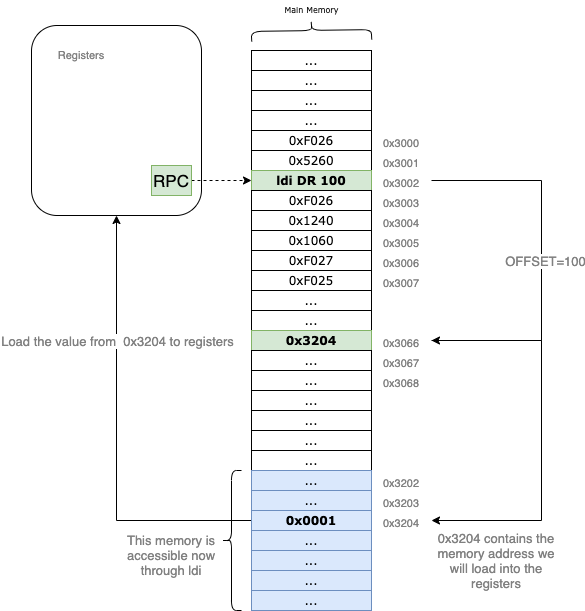

The diagram above was exported from draw.io. Its source (the exported page's mxGraphModel, read from the mxfile embedded in the PNG):
<mxGraphModel dx="1106" dy="892" grid="1" gridSize="10" guides="1" tooltips="1" connect="1" arrows="1" fold="1" page="1" pageScale="1" pageWidth="827" pageHeight="1169" math="0" shadow="0">
  <root>
    <mxCell id="0" />
    <mxCell id="1" parent="0" />
    <mxCell id="kuVhOhOTqHIjEQhxnR2f-23" value="" style="rounded=1;whiteSpace=wrap;html=1;labelBackgroundColor=none;fontSize=11;fontColor=#808080;fillColor=none;" parent="1" vertex="1">
      <mxGeometry x="60" y="315" width="170" height="190" as="geometry" />
    </mxCell>
    <mxCell id="rQF-kg94e7PpYjnTYFAC-100" style="edgeStyle=orthogonalEdgeStyle;rounded=0;orthogonalLoop=1;jettySize=auto;html=1;exitX=1;exitY=0.5;exitDx=0;exitDy=0;entryX=0;entryY=0.5;entryDx=0;entryDy=0;dashed=1;fontFamily=Verdana;fontSize=8;fontColor=#000000;" parent="1" source="4XDJ3RZ_BafD3tyeqq8T-8" target="rQF-kg94e7PpYjnTYFAC-28" edge="1">
      <mxGeometry relative="1" as="geometry">
        <mxPoint x="200" y="450" as="sourcePoint" />
      </mxGeometry>
    </mxCell>
    <mxCell id="rQF-kg94e7PpYjnTYFAC-16" value="" style="rounded=0;whiteSpace=wrap;html=1;fontFamily=Verdana;" parent="1" vertex="1">
      <mxGeometry x="280" y="340" width="120" height="380" as="geometry" />
    </mxCell>
    <mxCell id="rQF-kg94e7PpYjnTYFAC-22" value="..." style="rounded=0;whiteSpace=wrap;html=1;fontFamily=Verdana;" parent="1" vertex="1">
      <mxGeometry x="280" y="340" width="120" height="20" as="geometry" />
    </mxCell>
    <mxCell id="rQF-kg94e7PpYjnTYFAC-23" value="..." style="rounded=0;whiteSpace=wrap;html=1;fontFamily=Verdana;" parent="1" vertex="1">
      <mxGeometry x="280" y="360" width="120" height="20" as="geometry" />
    </mxCell>
    <mxCell id="rQF-kg94e7PpYjnTYFAC-24" value="..." style="rounded=0;whiteSpace=wrap;html=1;fontFamily=Verdana;" parent="1" vertex="1">
      <mxGeometry x="280" y="380" width="120" height="20" as="geometry" />
    </mxCell>
    <mxCell id="rQF-kg94e7PpYjnTYFAC-25" value="..." style="rounded=0;whiteSpace=wrap;html=1;fontFamily=Verdana;" parent="1" vertex="1">
      <mxGeometry x="280" y="400" width="120" height="20" as="geometry" />
    </mxCell>
    <mxCell id="rQF-kg94e7PpYjnTYFAC-26" value="&lt;div style=&quot;font-weight: normal ; font-size: 12px ; line-height: 18px&quot;&gt;&lt;div&gt;&lt;font color=&quot;#000000&quot; style=&quot;background-color: rgb(255 , 255 , 255)&quot;&gt;0xF026&lt;/font&gt;&lt;/div&gt;&lt;/div&gt;" style="rounded=0;whiteSpace=wrap;html=1;fontFamily=Verdana;" parent="1" vertex="1">
      <mxGeometry x="280" y="420" width="120" height="20" as="geometry" />
    </mxCell>
    <mxCell id="rQF-kg94e7PpYjnTYFAC-27" value="&lt;div style=&quot;line-height: 18px;&quot;&gt;&lt;span style=&quot;background-color: rgb(255 , 255 , 255)&quot;&gt;0x5260&lt;/span&gt;&lt;/div&gt;" style="rounded=0;whiteSpace=wrap;html=1;fontFamily=Verdana;" parent="1" vertex="1">
      <mxGeometry x="280" y="440" width="120" height="20" as="geometry" />
    </mxCell>
    <mxCell id="rQF-kg94e7PpYjnTYFAC-28" value="&lt;div style=&quot;line-height: 18px&quot;&gt;ldi DR 100&lt;/div&gt;" style="rounded=0;whiteSpace=wrap;html=1;fontFamily=Verdana;fillColor=#d5e8d4;strokeColor=#82b366;fontStyle=1" parent="1" vertex="1">
      <mxGeometry x="280" y="460" width="120" height="20" as="geometry" />
    </mxCell>
    <mxCell id="rQF-kg94e7PpYjnTYFAC-29" value="&lt;span style=&quot;background-color: rgb(255, 255, 255);&quot;&gt;0xF026&lt;/span&gt;" style="rounded=0;whiteSpace=wrap;html=1;fontFamily=Verdana;" parent="1" vertex="1">
      <mxGeometry x="280" y="480" width="120" height="20" as="geometry" />
    </mxCell>
    <mxCell id="rQF-kg94e7PpYjnTYFAC-30" value="&lt;div style=&quot;line-height: 18px;&quot;&gt;&lt;span style=&quot;background-color: rgb(255 , 255 , 255)&quot;&gt;0x1240&lt;/span&gt;&lt;/div&gt;" style="rounded=0;whiteSpace=wrap;html=1;fontFamily=Verdana;" parent="1" vertex="1">
      <mxGeometry x="280" y="500" width="120" height="20" as="geometry" />
    </mxCell>
    <mxCell id="rQF-kg94e7PpYjnTYFAC-31" value="&lt;div style=&quot;line-height: 18px;&quot;&gt;&lt;div style=&quot;line-height: 18px;&quot;&gt;&lt;span style=&quot;background-color: rgb(255 , 255 , 255)&quot;&gt;0x1060&lt;/span&gt;&lt;/div&gt;&lt;/div&gt;" style="rounded=0;whiteSpace=wrap;html=1;fontFamily=Verdana;" parent="1" vertex="1">
      <mxGeometry x="280" y="520" width="120" height="20" as="geometry" />
    </mxCell>
    <mxCell id="rQF-kg94e7PpYjnTYFAC-32" value="&lt;div style=&quot;line-height: 18px;&quot;&gt;&lt;span style=&quot;background-color: rgb(255 , 255 , 255)&quot;&gt;0xF027&lt;/span&gt;&lt;/div&gt;" style="rounded=0;whiteSpace=wrap;html=1;fontFamily=Verdana;" parent="1" vertex="1">
      <mxGeometry x="280" y="540" width="120" height="20" as="geometry" />
    </mxCell>
    <mxCell id="rQF-kg94e7PpYjnTYFAC-33" value="&lt;div style=&quot;line-height: 18px;&quot;&gt;&lt;span style=&quot;background-color: rgb(255 , 255 , 255)&quot;&gt;0xF025&lt;/span&gt;&lt;/div&gt;" style="rounded=0;whiteSpace=wrap;html=1;fontFamily=Verdana;" parent="1" vertex="1">
      <mxGeometry x="280" y="560" width="120" height="20" as="geometry" />
    </mxCell>
    <mxCell id="rQF-kg94e7PpYjnTYFAC-34" value="..." style="rounded=0;whiteSpace=wrap;html=1;fontFamily=Verdana;" parent="1" vertex="1">
      <mxGeometry x="280" y="580" width="120" height="20" as="geometry" />
    </mxCell>
    <mxCell id="rQF-kg94e7PpYjnTYFAC-35" value="..." style="rounded=0;whiteSpace=wrap;html=1;fontFamily=Verdana;" parent="1" vertex="1">
      <mxGeometry x="280" y="600" width="120" height="20" as="geometry" />
    </mxCell>
    <mxCell id="rQF-kg94e7PpYjnTYFAC-36" value="0x3204" style="rounded=0;whiteSpace=wrap;html=1;fontFamily=Verdana;fillColor=#d5e8d4;strokeColor=#82b366;fontStyle=1" parent="1" vertex="1">
      <mxGeometry x="280" y="620" width="120" height="20" as="geometry" />
    </mxCell>
    <mxCell id="rQF-kg94e7PpYjnTYFAC-37" value="..." style="rounded=0;whiteSpace=wrap;html=1;fontFamily=Verdana;" parent="1" vertex="1">
      <mxGeometry x="280" y="640" width="120" height="20" as="geometry" />
    </mxCell>
    <mxCell id="rQF-kg94e7PpYjnTYFAC-38" value="..." style="rounded=0;whiteSpace=wrap;html=1;fontFamily=Verdana;" parent="1" vertex="1">
      <mxGeometry x="280" y="660" width="120" height="20" as="geometry" />
    </mxCell>
    <mxCell id="rQF-kg94e7PpYjnTYFAC-39" value="..." style="rounded=0;whiteSpace=wrap;html=1;fontFamily=Verdana;" parent="1" vertex="1">
      <mxGeometry x="280" y="680" width="120" height="20" as="geometry" />
    </mxCell>
    <mxCell id="rQF-kg94e7PpYjnTYFAC-40" value="" style="rounded=0;whiteSpace=wrap;html=1;fontFamily=Verdana;" parent="1" vertex="1">
      <mxGeometry x="280" y="700" width="120" height="200" as="geometry" />
    </mxCell>
    <mxCell id="rQF-kg94e7PpYjnTYFAC-95" value="" style="shape=curlyBracket;whiteSpace=wrap;html=1;rounded=1;labelBackgroundColor=#FFFFFF;fontFamily=Verdana;fontSize=8;fontColor=#000000;strokeColor=#000000;fillColor=#E6E6E6;rotation=89;" parent="1" vertex="1">
      <mxGeometry x="330" y="260" width="20" height="120" as="geometry" />
    </mxCell>
    <mxCell id="rQF-kg94e7PpYjnTYFAC-96" value="Main Memory" style="text;html=1;align=center;verticalAlign=middle;resizable=0;points=[];autosize=1;strokeColor=none;fillColor=none;fontSize=8;fontFamily=Verdana;fontColor=#000000;" parent="1" vertex="1">
      <mxGeometry x="305" y="290" width="70" height="20" as="geometry" />
    </mxCell>
    <mxCell id="4XDJ3RZ_BafD3tyeqq8T-8" value="RPC" style="rounded=0;whiteSpace=wrap;html=1;fontSize=17;fillColor=#d5e8d4;strokeColor=#82b366;" parent="1" vertex="1">
      <mxGeometry x="180" y="455" width="40" height="30" as="geometry" />
    </mxCell>
    <mxCell id="4XDJ3RZ_BafD3tyeqq8T-9" value="&lt;font color=&quot;#808080&quot; style=&quot;font-size: 11px&quot;&gt;0x3000&lt;/font&gt;" style="text;html=1;strokeColor=none;fillColor=none;align=center;verticalAlign=middle;whiteSpace=wrap;rounded=0;fontSize=17;fontColor=#D5E8D4;" parent="1" vertex="1">
      <mxGeometry x="400" y="420" width="60" height="20" as="geometry" />
    </mxCell>
    <mxCell id="4XDJ3RZ_BafD3tyeqq8T-10" value="&lt;font color=&quot;#808080&quot; style=&quot;font-size: 11px&quot;&gt;0x3001&lt;/font&gt;" style="text;html=1;strokeColor=none;fillColor=none;align=center;verticalAlign=middle;whiteSpace=wrap;rounded=0;fontSize=17;fontColor=#D5E8D4;" parent="1" vertex="1">
      <mxGeometry x="400" y="440" width="60" height="20" as="geometry" />
    </mxCell>
    <mxCell id="4XDJ3RZ_BafD3tyeqq8T-23" style="edgeStyle=orthogonalEdgeStyle;rounded=0;orthogonalLoop=1;jettySize=auto;html=1;exitX=1;exitY=0.5;exitDx=0;exitDy=0;entryX=1;entryY=0.5;entryDx=0;entryDy=0;fontSize=11;fontColor=#808080;" parent="1" source="4XDJ3RZ_BafD3tyeqq8T-12" target="4XDJ3RZ_BafD3tyeqq8T-18" edge="1">
      <mxGeometry relative="1" as="geometry">
        <Array as="points">
          <mxPoint x="570" y="470" />
          <mxPoint x="570" y="630" />
        </Array>
      </mxGeometry>
    </mxCell>
    <mxCell id="4XDJ3RZ_BafD3tyeqq8T-26" value="OFFSET=100" style="edgeLabel;html=1;align=center;verticalAlign=middle;resizable=0;points=[];fontSize=13;fontColor=#808080;" parent="4XDJ3RZ_BafD3tyeqq8T-23" vertex="1" connectable="0">
      <mxGeometry x="-0.12" y="3" relative="1" as="geometry">
        <mxPoint y="23" as="offset" />
      </mxGeometry>
    </mxCell>
    <mxCell id="4XDJ3RZ_BafD3tyeqq8T-12" value="&lt;font color=&quot;#808080&quot; style=&quot;font-size: 11px&quot;&gt;0x3002&lt;/font&gt;" style="text;html=1;strokeColor=none;fillColor=none;align=center;verticalAlign=middle;whiteSpace=wrap;rounded=0;fontSize=17;fontColor=#D5E8D4;" parent="1" vertex="1">
      <mxGeometry x="400" y="460" width="60" height="20" as="geometry" />
    </mxCell>
    <mxCell id="4XDJ3RZ_BafD3tyeqq8T-13" value="&lt;font color=&quot;#808080&quot; style=&quot;font-size: 11px&quot;&gt;0x3003&lt;/font&gt;" style="text;html=1;strokeColor=none;fillColor=none;align=center;verticalAlign=middle;whiteSpace=wrap;rounded=0;fontSize=17;fontColor=#D5E8D4;" parent="1" vertex="1">
      <mxGeometry x="400" y="480" width="60" height="20" as="geometry" />
    </mxCell>
    <mxCell id="4XDJ3RZ_BafD3tyeqq8T-14" value="&lt;font color=&quot;#808080&quot; style=&quot;font-size: 11px&quot;&gt;0x3004&lt;/font&gt;" style="text;html=1;strokeColor=none;fillColor=none;align=center;verticalAlign=middle;whiteSpace=wrap;rounded=0;fontSize=17;fontColor=#D5E8D4;" parent="1" vertex="1">
      <mxGeometry x="400" y="500" width="60" height="20" as="geometry" />
    </mxCell>
    <mxCell id="4XDJ3RZ_BafD3tyeqq8T-15" value="&lt;font color=&quot;#808080&quot; style=&quot;font-size: 11px&quot;&gt;0x3005&lt;/font&gt;" style="text;html=1;strokeColor=none;fillColor=none;align=center;verticalAlign=middle;whiteSpace=wrap;rounded=0;fontSize=17;fontColor=#D5E8D4;" parent="1" vertex="1">
      <mxGeometry x="400" y="520" width="60" height="20" as="geometry" />
    </mxCell>
    <mxCell id="4XDJ3RZ_BafD3tyeqq8T-16" value="&lt;font color=&quot;#808080&quot; style=&quot;font-size: 11px&quot;&gt;0x3006&lt;/font&gt;" style="text;html=1;strokeColor=none;fillColor=none;align=center;verticalAlign=middle;whiteSpace=wrap;rounded=0;fontSize=17;fontColor=#D5E8D4;" parent="1" vertex="1">
      <mxGeometry x="400" y="540" width="60" height="20" as="geometry" />
    </mxCell>
    <mxCell id="4XDJ3RZ_BafD3tyeqq8T-17" value="&lt;font color=&quot;#808080&quot; style=&quot;font-size: 11px&quot;&gt;0x3007&lt;/font&gt;" style="text;html=1;strokeColor=none;fillColor=none;align=center;verticalAlign=middle;whiteSpace=wrap;rounded=0;fontSize=17;fontColor=#D5E8D4;" parent="1" vertex="1">
      <mxGeometry x="400" y="560" width="60" height="20" as="geometry" />
    </mxCell>
    <mxCell id="kuVhOhOTqHIjEQhxnR2f-19" style="edgeStyle=orthogonalEdgeStyle;rounded=0;orthogonalLoop=1;jettySize=auto;html=1;exitX=1;exitY=0.5;exitDx=0;exitDy=0;entryX=1;entryY=0.5;entryDx=0;entryDy=0;fontSize=11;fontColor=#808080;strokeWidth=1;" parent="1" source="4XDJ3RZ_BafD3tyeqq8T-18" target="kuVhOhOTqHIjEQhxnR2f-13" edge="1">
      <mxGeometry relative="1" as="geometry">
        <Array as="points">
          <mxPoint x="570" y="630" />
          <mxPoint x="570" y="810" />
        </Array>
      </mxGeometry>
    </mxCell>
    <mxCell id="4XDJ3RZ_BafD3tyeqq8T-18" value="&lt;font color=&quot;#808080&quot; style=&quot;font-size: 11px&quot;&gt;0x3066&lt;/font&gt;" style="text;html=1;strokeColor=none;fillColor=none;align=center;verticalAlign=middle;whiteSpace=wrap;rounded=0;fontSize=17;fontColor=#D5E8D4;" parent="1" vertex="1">
      <mxGeometry x="400" y="620" width="60" height="20" as="geometry" />
    </mxCell>
    <mxCell id="4XDJ3RZ_BafD3tyeqq8T-19" value="&lt;font color=&quot;#808080&quot; style=&quot;font-size: 11px&quot;&gt;0x3067&lt;/font&gt;" style="text;html=1;strokeColor=none;fillColor=none;align=center;verticalAlign=middle;whiteSpace=wrap;rounded=0;fontSize=17;fontColor=#D5E8D4;" parent="1" vertex="1">
      <mxGeometry x="400" y="640" width="60" height="20" as="geometry" />
    </mxCell>
    <mxCell id="4XDJ3RZ_BafD3tyeqq8T-20" value="&lt;font color=&quot;#808080&quot; style=&quot;font-size: 11px&quot;&gt;0x3068&lt;/font&gt;" style="text;html=1;strokeColor=none;fillColor=none;align=center;verticalAlign=middle;whiteSpace=wrap;rounded=0;fontSize=17;fontColor=#D5E8D4;" parent="1" vertex="1">
      <mxGeometry x="400" y="660" width="60" height="20" as="geometry" />
    </mxCell>
    <mxCell id="kuVhOhOTqHIjEQhxnR2f-1" value="..." style="rounded=0;whiteSpace=wrap;html=1;fontFamily=Verdana;" parent="1" vertex="1">
      <mxGeometry x="280" y="700" width="120" height="20" as="geometry" />
    </mxCell>
    <mxCell id="kuVhOhOTqHIjEQhxnR2f-2" value="..." style="rounded=0;whiteSpace=wrap;html=1;fontFamily=Verdana;" parent="1" vertex="1">
      <mxGeometry x="280" y="720" width="120" height="20" as="geometry" />
    </mxCell>
    <mxCell id="kuVhOhOTqHIjEQhxnR2f-3" value="..." style="rounded=0;whiteSpace=wrap;html=1;fontFamily=Verdana;" parent="1" vertex="1">
      <mxGeometry x="280" y="740" width="120" height="20" as="geometry" />
    </mxCell>
    <mxCell id="kuVhOhOTqHIjEQhxnR2f-4" value="..." style="rounded=0;whiteSpace=wrap;html=1;fontFamily=Verdana;fillColor=#dae8fc;strokeColor=#6c8ebf;" parent="1" vertex="1">
      <mxGeometry x="280" y="760" width="120" height="20" as="geometry" />
    </mxCell>
    <mxCell id="kuVhOhOTqHIjEQhxnR2f-5" value="..." style="rounded=0;whiteSpace=wrap;html=1;fontFamily=Verdana;fillColor=#dae8fc;strokeColor=#6c8ebf;" parent="1" vertex="1">
      <mxGeometry x="280" y="780" width="120" height="20" as="geometry" />
    </mxCell>
    <mxCell id="kuVhOhOTqHIjEQhxnR2f-22" style="edgeStyle=orthogonalEdgeStyle;rounded=0;orthogonalLoop=1;jettySize=auto;html=1;exitX=0;exitY=0.5;exitDx=0;exitDy=0;fontSize=11;fontColor=#808080;strokeWidth=1;entryX=0.5;entryY=1;entryDx=0;entryDy=0;" parent="1" source="kuVhOhOTqHIjEQhxnR2f-6" target="kuVhOhOTqHIjEQhxnR2f-23" edge="1">
      <mxGeometry relative="1" as="geometry">
        <mxPoint x="80" y="430" as="targetPoint" />
      </mxGeometry>
    </mxCell>
    <mxCell id="kuVhOhOTqHIjEQhxnR2f-25" value="&lt;font style=&quot;font-size: 13px&quot;&gt;Load the value from&amp;nbsp; 0x3204 to registers&lt;/font&gt;" style="edgeLabel;html=1;align=center;verticalAlign=middle;resizable=0;points=[];fontSize=11;fontColor=#808080;" parent="kuVhOhOTqHIjEQhxnR2f-22" vertex="1" connectable="0">
      <mxGeometry x="0.3694" y="-2" relative="1" as="geometry">
        <mxPoint x="-2" y="-14" as="offset" />
      </mxGeometry>
    </mxCell>
    <mxCell id="kuVhOhOTqHIjEQhxnR2f-6" value="0x0001" style="rounded=0;whiteSpace=wrap;html=1;fontFamily=Verdana;fillColor=#dae8fc;strokeColor=#6c8ebf;fontStyle=1" parent="1" vertex="1">
      <mxGeometry x="280" y="800" width="120" height="20" as="geometry" />
    </mxCell>
    <mxCell id="kuVhOhOTqHIjEQhxnR2f-7" value="..." style="rounded=0;whiteSpace=wrap;html=1;fontFamily=Verdana;fillColor=#dae8fc;strokeColor=#6c8ebf;" parent="1" vertex="1">
      <mxGeometry x="280" y="820" width="120" height="20" as="geometry" />
    </mxCell>
    <mxCell id="kuVhOhOTqHIjEQhxnR2f-8" value="..." style="rounded=0;whiteSpace=wrap;html=1;fontFamily=Verdana;fillColor=#dae8fc;strokeColor=#6c8ebf;" parent="1" vertex="1">
      <mxGeometry x="280" y="840" width="120" height="20" as="geometry" />
    </mxCell>
    <mxCell id="kuVhOhOTqHIjEQhxnR2f-9" value="..." style="rounded=0;whiteSpace=wrap;html=1;fontFamily=Verdana;fillColor=#dae8fc;strokeColor=#6c8ebf;" parent="1" vertex="1">
      <mxGeometry x="280" y="860" width="120" height="20" as="geometry" />
    </mxCell>
    <mxCell id="kuVhOhOTqHIjEQhxnR2f-10" value="..." style="rounded=0;whiteSpace=wrap;html=1;fontFamily=Verdana;fillColor=#dae8fc;strokeColor=#6c8ebf;" parent="1" vertex="1">
      <mxGeometry x="280" y="880" width="120" height="20" as="geometry" />
    </mxCell>
    <mxCell id="kuVhOhOTqHIjEQhxnR2f-11" value="&lt;font color=&quot;#808080&quot; style=&quot;font-size: 11px&quot;&gt;0x3202&lt;/font&gt;" style="text;html=1;strokeColor=none;fillColor=none;align=center;verticalAlign=middle;whiteSpace=wrap;rounded=0;fontSize=17;fontColor=#D5E8D4;" parent="1" vertex="1">
      <mxGeometry x="400" y="760" width="60" height="20" as="geometry" />
    </mxCell>
    <mxCell id="kuVhOhOTqHIjEQhxnR2f-12" value="&lt;font color=&quot;#808080&quot; style=&quot;font-size: 11px&quot;&gt;0x3203&lt;/font&gt;" style="text;html=1;strokeColor=none;fillColor=none;align=center;verticalAlign=middle;whiteSpace=wrap;rounded=0;fontSize=17;fontColor=#D5E8D4;" parent="1" vertex="1">
      <mxGeometry x="400" y="780" width="60" height="20" as="geometry" />
    </mxCell>
    <mxCell id="kuVhOhOTqHIjEQhxnR2f-13" value="&lt;font color=&quot;#808080&quot; style=&quot;font-size: 11px&quot;&gt;0x3204&lt;/font&gt;" style="text;html=1;strokeColor=none;fillColor=none;align=center;verticalAlign=middle;whiteSpace=wrap;rounded=0;fontSize=17;fontColor=#D5E8D4;" parent="1" vertex="1">
      <mxGeometry x="400" y="800" width="60" height="20" as="geometry" />
    </mxCell>
    <mxCell id="kuVhOhOTqHIjEQhxnR2f-16" value="" style="shape=curlyBracket;whiteSpace=wrap;html=1;rounded=1;labelBackgroundColor=none;fontSize=11;fontColor=#808080;fillColor=none;" parent="1" vertex="1">
      <mxGeometry x="250" y="760" width="20" height="140" as="geometry" />
    </mxCell>
    <mxCell id="kuVhOhOTqHIjEQhxnR2f-17" value="&lt;font style=&quot;font-size: 13px&quot;&gt;This memory is accessible now through ldi&lt;/font&gt;" style="text;html=1;strokeColor=none;fillColor=none;align=center;verticalAlign=middle;whiteSpace=wrap;rounded=0;labelBackgroundColor=none;fontSize=11;fontColor=#808080;" parent="1" vertex="1">
      <mxGeometry x="150" y="830" width="100" height="30" as="geometry" />
    </mxCell>
    <mxCell id="kuVhOhOTqHIjEQhxnR2f-21" value="&lt;font style=&quot;font-size: 13px&quot;&gt;0x3204 contains the memory address we will load into the registers&lt;/font&gt;" style="text;html=1;strokeColor=none;fillColor=none;align=center;verticalAlign=middle;whiteSpace=wrap;rounded=0;labelBackgroundColor=none;fontSize=11;fontColor=#808080;strokeWidth=2;" parent="1" vertex="1">
      <mxGeometry x="460" y="817.5" width="130" height="65" as="geometry" />
    </mxCell>
    <mxCell id="kuVhOhOTqHIjEQhxnR2f-26" value="Registers" style="text;html=1;strokeColor=none;fillColor=none;align=center;verticalAlign=middle;whiteSpace=wrap;rounded=0;labelBackgroundColor=none;fontSize=11;fontColor=#808080;" parent="1" vertex="1">
      <mxGeometry x="80" y="330" width="60" height="30" as="geometry" />
    </mxCell>
  </root>
</mxGraphModel>